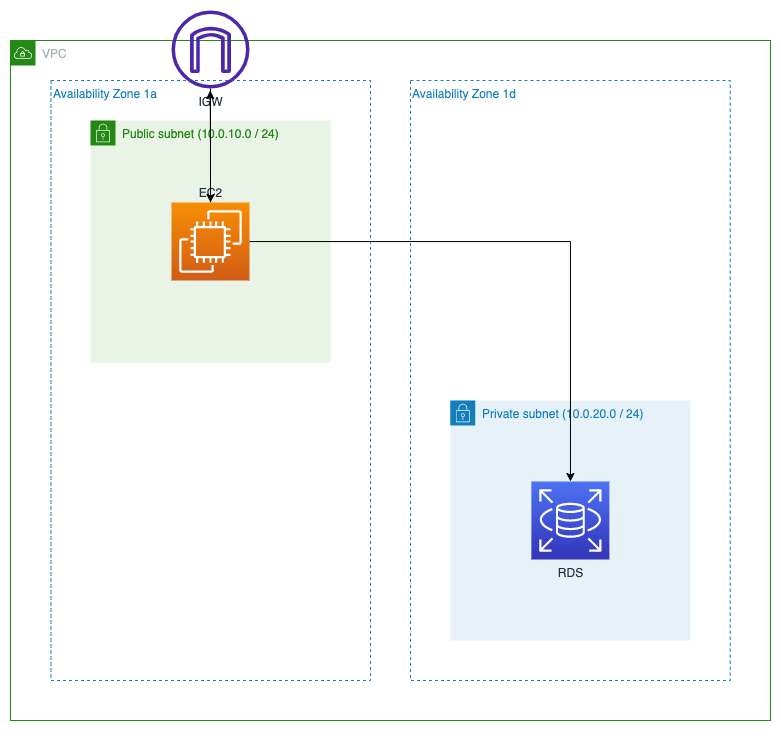

The diagram above was exported from draw.io. Its source (the exported page's mxGraphModel, read from the mxfile embedded in the PNG):
<mxGraphModel dx="957" dy="1878" grid="1" gridSize="10" guides="1" tooltips="1" connect="1" arrows="1" fold="1" page="1" pageScale="1" pageWidth="827" pageHeight="1169" math="0" shadow="0">
  <root>
    <mxCell id="0" />
    <mxCell id="1" parent="0" />
    <mxCell id="zi74i3gtH_HlBRG9frbI-12" value="Availability Zone 1a" style="fillColor=none;strokeColor=#147EBA;dashed=1;verticalAlign=top;fontStyle=0;fontColor=#147EBA;whiteSpace=wrap;html=1;align=left;" vertex="1" parent="1">
      <mxGeometry x="240.5" y="-720" width="319.5" height="600" as="geometry" />
    </mxCell>
    <mxCell id="zi74i3gtH_HlBRG9frbI-1" value="VPC" style="points=[[0,0],[0.25,0],[0.5,0],[0.75,0],[1,0],[1,0.25],[1,0.5],[1,0.75],[1,1],[0.75,1],[0.5,1],[0.25,1],[0,1],[0,0.75],[0,0.5],[0,0.25]];outlineConnect=0;gradientColor=none;html=1;whiteSpace=wrap;fontSize=12;fontStyle=0;container=1;pointerEvents=0;collapsible=0;recursiveResize=0;shape=mxgraph.aws4.group;grIcon=mxgraph.aws4.group_vpc;strokeColor=#248814;fillColor=none;verticalAlign=top;align=left;spacingLeft=30;fontColor=#AAB7B8;dashed=0;" vertex="1" parent="1">
      <mxGeometry x="200" y="-760" width="760" height="680" as="geometry" />
    </mxCell>
    <mxCell id="zi74i3gtH_HlBRG9frbI-3" value="Private subnet&amp;nbsp;(10.0.20.0 / 24)" style="points=[[0,0],[0.25,0],[0.5,0],[0.75,0],[1,0],[1,0.25],[1,0.5],[1,0.75],[1,1],[0.75,1],[0.5,1],[0.25,1],[0,1],[0,0.75],[0,0.5],[0,0.25]];outlineConnect=0;gradientColor=none;html=1;whiteSpace=wrap;fontSize=12;fontStyle=0;container=1;pointerEvents=0;collapsible=0;recursiveResize=0;shape=mxgraph.aws4.group;grIcon=mxgraph.aws4.group_security_group;grStroke=0;strokeColor=#147EBA;fillColor=#E6F2F8;verticalAlign=top;align=left;spacingLeft=30;fontColor=#147EBA;dashed=0;" vertex="1" parent="zi74i3gtH_HlBRG9frbI-1">
      <mxGeometry x="439.87" y="360" width="240" height="240" as="geometry" />
    </mxCell>
    <mxCell id="zi74i3gtH_HlBRG9frbI-4" value="RDS" style="sketch=0;points=[[0,0,0],[0.25,0,0],[0.5,0,0],[0.75,0,0],[1,0,0],[0,1,0],[0.25,1,0],[0.5,1,0],[0.75,1,0],[1,1,0],[0,0.25,0],[0,0.5,0],[0,0.75,0],[1,0.25,0],[1,0.5,0],[1,0.75,0]];outlineConnect=0;fontColor=#232F3E;gradientColor=#4D72F3;gradientDirection=north;fillColor=#3334B9;strokeColor=#ffffff;dashed=0;verticalLabelPosition=bottom;verticalAlign=top;align=center;html=1;fontSize=12;fontStyle=0;aspect=fixed;shape=mxgraph.aws4.resourceIcon;resIcon=mxgraph.aws4.rds;" vertex="1" parent="zi74i3gtH_HlBRG9frbI-3">
      <mxGeometry x="81" y="81" width="78" height="78" as="geometry" />
    </mxCell>
    <mxCell id="zi74i3gtH_HlBRG9frbI-10" value="Availability Zone 1d" style="fillColor=none;strokeColor=#147EBA;dashed=1;verticalAlign=top;fontStyle=0;fontColor=#147EBA;whiteSpace=wrap;html=1;align=left;" vertex="1" parent="zi74i3gtH_HlBRG9frbI-1">
      <mxGeometry x="400" y="40" width="319.75" height="600" as="geometry" />
    </mxCell>
    <mxCell id="zi74i3gtH_HlBRG9frbI-20" value="IGW" style="sketch=0;outlineConnect=0;fontColor=#232F3E;gradientColor=none;fillColor=#4D27AA;strokeColor=none;dashed=0;verticalLabelPosition=bottom;verticalAlign=top;align=center;html=1;fontSize=12;fontStyle=0;aspect=fixed;pointerEvents=1;shape=mxgraph.aws4.internet_gateway;" vertex="1" parent="zi74i3gtH_HlBRG9frbI-1">
      <mxGeometry x="161" y="-30" width="78" height="78" as="geometry" />
    </mxCell>
    <mxCell id="zi74i3gtH_HlBRG9frbI-13" value="Public subnet (10.0.10.0 / 24)" style="points=[[0,0],[0.25,0],[0.5,0],[0.75,0],[1,0],[1,0.25],[1,0.5],[1,0.75],[1,1],[0.75,1],[0.5,1],[0.25,1],[0,1],[0,0.75],[0,0.5],[0,0.25]];outlineConnect=0;gradientColor=none;html=1;whiteSpace=wrap;fontSize=12;fontStyle=0;container=1;pointerEvents=0;collapsible=0;recursiveResize=0;shape=mxgraph.aws4.group;grIcon=mxgraph.aws4.group_security_group;grStroke=0;strokeColor=#248814;fillColor=#E9F3E6;verticalAlign=top;align=left;spacingLeft=30;fontColor=#248814;dashed=0;" vertex="1" parent="1">
      <mxGeometry x="280" y="-680" width="240" height="242" as="geometry" />
    </mxCell>
    <mxCell id="zi74i3gtH_HlBRG9frbI-30" style="edgeStyle=orthogonalEdgeStyle;rounded=0;orthogonalLoop=1;jettySize=auto;html=1;exitX=0.5;exitY=0;exitDx=0;exitDy=0;exitPerimeter=0;" edge="1" parent="zi74i3gtH_HlBRG9frbI-13" source="zi74i3gtH_HlBRG9frbI-14">
      <mxGeometry relative="1" as="geometry">
        <mxPoint x="119.72727272727252" y="-30" as="targetPoint" />
      </mxGeometry>
    </mxCell>
    <mxCell id="zi74i3gtH_HlBRG9frbI-14" value="EC2" style="sketch=0;points=[[0,0,0],[0.25,0,0],[0.5,0,0],[0.75,0,0],[1,0,0],[0,1,0],[0.25,1,0],[0.5,1,0],[0.75,1,0],[1,1,0],[0,0.25,0],[0,0.5,0],[0,0.75,0],[1,0.25,0],[1,0.5,0],[1,0.75,0]];outlineConnect=0;fontColor=#232F3E;gradientColor=#F78E04;gradientDirection=north;fillColor=#D05C17;strokeColor=#ffffff;dashed=0;verticalLabelPosition=top;verticalAlign=bottom;align=center;html=1;fontSize=12;fontStyle=0;aspect=fixed;shape=mxgraph.aws4.resourceIcon;resIcon=mxgraph.aws4.ec2;labelPosition=center;" vertex="1" parent="zi74i3gtH_HlBRG9frbI-13">
      <mxGeometry x="81" y="82" width="78" height="78" as="geometry" />
    </mxCell>
    <mxCell id="zi74i3gtH_HlBRG9frbI-15" style="edgeStyle=orthogonalEdgeStyle;rounded=0;orthogonalLoop=1;jettySize=auto;html=1;" edge="1" parent="1" source="zi74i3gtH_HlBRG9frbI-14" target="zi74i3gtH_HlBRG9frbI-4">
      <mxGeometry relative="1" as="geometry" />
    </mxCell>
    <mxCell id="zi74i3gtH_HlBRG9frbI-27" style="edgeStyle=orthogonalEdgeStyle;rounded=0;orthogonalLoop=1;jettySize=auto;html=1;" edge="1" parent="1" source="zi74i3gtH_HlBRG9frbI-20" target="zi74i3gtH_HlBRG9frbI-14">
      <mxGeometry relative="1" as="geometry" />
    </mxCell>
    <mxCell id="zi74i3gtH_HlBRG9frbI-29" style="edgeStyle=orthogonalEdgeStyle;rounded=0;orthogonalLoop=1;jettySize=auto;html=1;exitX=0.5;exitY=1;exitDx=0;exitDy=0;" edge="1" parent="1" source="zi74i3gtH_HlBRG9frbI-1" target="zi74i3gtH_HlBRG9frbI-1">
      <mxGeometry relative="1" as="geometry" />
    </mxCell>
  </root>
</mxGraphModel>